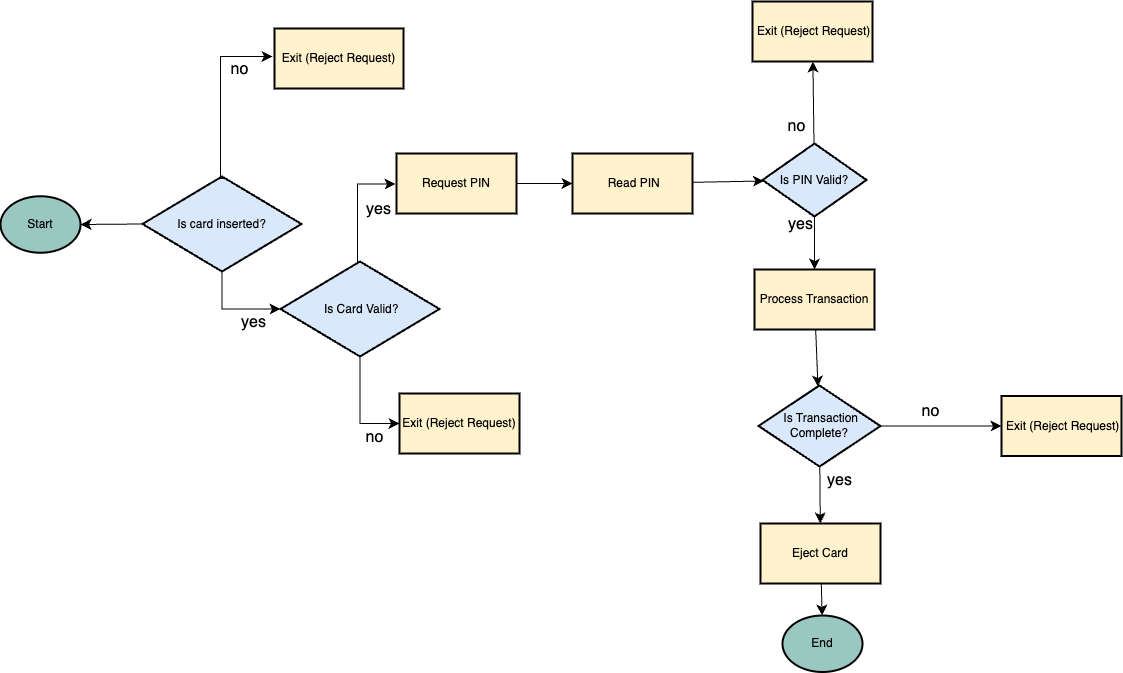

The diagram above was exported from draw.io. Its source (the exported page's mxGraphModel, read from the mxfile embedded in the PNG):
<mxGraphModel dx="1522" dy="1212" grid="0" gridSize="10" guides="1" tooltips="1" connect="1" arrows="1" fold="1" page="0" pageScale="1" pageWidth="1100" pageHeight="850" math="0" shadow="0">
  <root>
    <mxCell id="0" />
    <mxCell id="1" parent="0" />
    <mxCell id="b39ONRmYUOynbVpUvurB-6" value="" style="edgeStyle=orthogonalEdgeStyle;rounded=0;orthogonalLoop=1;jettySize=auto;html=1;fontSize=12;startSize=8;endSize=8;entryX=0;entryY=0.5;entryDx=0;entryDy=0;entryPerimeter=0;" edge="1" parent="1" source="b39ONRmYUOynbVpUvurB-1" target="b39ONRmYUOynbVpUvurB-5">
      <mxGeometry relative="1" as="geometry" />
    </mxCell>
    <mxCell id="b39ONRmYUOynbVpUvurB-40" value="" style="edgeStyle=none;curved=1;rounded=0;orthogonalLoop=1;jettySize=auto;html=1;fontSize=12;startSize=8;endSize=8;exitX=0;exitY=0.5;exitDx=0;exitDy=0;exitPerimeter=0;" edge="1" parent="1" source="b39ONRmYUOynbVpUvurB-1" target="b39ONRmYUOynbVpUvurB-39">
      <mxGeometry relative="1" as="geometry">
        <mxPoint x="-81" y="49.5" as="sourcePoint" />
      </mxGeometry>
    </mxCell>
    <mxCell id="b39ONRmYUOynbVpUvurB-1" value="Is card inserted?" style="strokeWidth=2;html=1;shape=mxgraph.flowchart.decision;whiteSpace=wrap;fillColor=#dae8fc;strokeColor=#000000;" vertex="1" parent="1">
      <mxGeometry x="-115" y="3" width="159" height="95" as="geometry" />
    </mxCell>
    <mxCell id="b39ONRmYUOynbVpUvurB-2" value="Exit (Reject Request)" style="whiteSpace=wrap;html=1;strokeWidth=2;fillColor=#fff2cc;strokeColor=#000000;" vertex="1" parent="1">
      <mxGeometry x="17" y="-145" width="129" height="60" as="geometry" />
    </mxCell>
    <mxCell id="b39ONRmYUOynbVpUvurB-4" value="" style="edgeStyle=segmentEdgeStyle;endArrow=classic;html=1;curved=0;rounded=0;endSize=8;startSize=8;sourcePerimeterSpacing=0;targetPerimeterSpacing=0;fontSize=12;" edge="1" parent="1">
      <mxGeometry width="140" relative="1" as="geometry">
        <mxPoint x="-33" y="5" as="sourcePoint" />
        <mxPoint x="15" y="-117" as="targetPoint" />
        <Array as="points">
          <mxPoint x="-37" y="5" />
          <mxPoint x="-37" y="-117" />
        </Array>
      </mxGeometry>
    </mxCell>
    <mxCell id="b39ONRmYUOynbVpUvurB-10" value="" style="edgeStyle=orthogonalEdgeStyle;rounded=0;orthogonalLoop=1;jettySize=auto;html=1;fontSize=12;startSize=8;endSize=8;entryX=0;entryY=0.5;entryDx=0;entryDy=0;" edge="1" parent="1" source="b39ONRmYUOynbVpUvurB-5" target="b39ONRmYUOynbVpUvurB-9">
      <mxGeometry relative="1" as="geometry" />
    </mxCell>
    <mxCell id="b39ONRmYUOynbVpUvurB-12" value="" style="edgeStyle=orthogonalEdgeStyle;rounded=0;orthogonalLoop=1;jettySize=auto;html=1;fontSize=12;startSize=8;endSize=8;entryX=0;entryY=0.5;entryDx=0;entryDy=0;entryPerimeter=0;" edge="1" parent="1">
      <mxGeometry relative="1" as="geometry">
        <mxPoint x="103" y="89" as="sourcePoint" />
        <mxPoint x="138" y="10.5" as="targetPoint" />
        <Array as="points">
          <mxPoint x="103" y="90" />
          <mxPoint x="100" y="90" />
          <mxPoint x="100" y="11" />
        </Array>
      </mxGeometry>
    </mxCell>
    <mxCell id="b39ONRmYUOynbVpUvurB-5" value="&amp;nbsp;Is Card Valid?" style="strokeWidth=2;html=1;shape=mxgraph.flowchart.decision;whiteSpace=wrap;fillColor=#dae8fc;strokeColor=#000000;" vertex="1" parent="1">
      <mxGeometry x="23" y="88" width="159" height="95" as="geometry" />
    </mxCell>
    <mxCell id="b39ONRmYUOynbVpUvurB-7" value="yes" style="text;html=1;align=center;verticalAlign=middle;resizable=0;points=[];autosize=1;strokeColor=none;fillColor=none;fontSize=16;" vertex="1" parent="1">
      <mxGeometry x="-26" y="134" width="43" height="31" as="geometry" />
    </mxCell>
    <mxCell id="b39ONRmYUOynbVpUvurB-8" value="no" style="text;html=1;align=center;verticalAlign=middle;resizable=0;points=[];autosize=1;strokeColor=none;fillColor=none;fontSize=16;" vertex="1" parent="1">
      <mxGeometry x="-35.5" y="-119.5" width="36" height="31" as="geometry" />
    </mxCell>
    <mxCell id="b39ONRmYUOynbVpUvurB-9" value="Exit (Reject Request)" style="whiteSpace=wrap;html=1;strokeWidth=2;fillColor=#FFF2CC;" vertex="1" parent="1">
      <mxGeometry x="142" y="220" width="120" height="60" as="geometry" />
    </mxCell>
    <mxCell id="b39ONRmYUOynbVpUvurB-13" value="yes" style="text;html=1;align=center;verticalAlign=middle;resizable=0;points=[];autosize=1;strokeColor=none;fillColor=none;fontSize=16;" vertex="1" parent="1">
      <mxGeometry x="99" y="20" width="43" height="31" as="geometry" />
    </mxCell>
    <mxCell id="b39ONRmYUOynbVpUvurB-14" value="no" style="text;html=1;align=center;verticalAlign=middle;resizable=0;points=[];autosize=1;strokeColor=none;fillColor=none;fontSize=16;" vertex="1" parent="1">
      <mxGeometry x="99" y="249" width="36" height="31" as="geometry" />
    </mxCell>
    <mxCell id="b39ONRmYUOynbVpUvurB-20" value="" style="edgeStyle=none;curved=1;rounded=0;orthogonalLoop=1;jettySize=auto;html=1;fontSize=12;startSize=8;endSize=8;" edge="1" parent="1" source="b39ONRmYUOynbVpUvurB-18" target="b39ONRmYUOynbVpUvurB-19">
      <mxGeometry relative="1" as="geometry" />
    </mxCell>
    <mxCell id="b39ONRmYUOynbVpUvurB-18" value="Request PIN" style="whiteSpace=wrap;html=1;strokeWidth=2;fillColor=#FFF2CC;" vertex="1" parent="1">
      <mxGeometry x="139" y="-20" width="120" height="60" as="geometry" />
    </mxCell>
    <mxCell id="b39ONRmYUOynbVpUvurB-22" value="" style="edgeStyle=none;curved=1;rounded=0;orthogonalLoop=1;jettySize=auto;html=1;fontSize=12;startSize=8;endSize=8;" edge="1" parent="1" source="b39ONRmYUOynbVpUvurB-19" target="b39ONRmYUOynbVpUvurB-21">
      <mxGeometry relative="1" as="geometry" />
    </mxCell>
    <mxCell id="b39ONRmYUOynbVpUvurB-19" value="&amp;nbsp;Read PIN" style="whiteSpace=wrap;html=1;strokeWidth=2;fillColor=#FFF2CC;" vertex="1" parent="1">
      <mxGeometry x="315" y="-20" width="120" height="60" as="geometry" />
    </mxCell>
    <mxCell id="b39ONRmYUOynbVpUvurB-24" value="" style="edgeStyle=none;curved=1;rounded=0;orthogonalLoop=1;jettySize=auto;html=1;fontSize=12;startSize=8;endSize=8;" edge="1" parent="1" source="b39ONRmYUOynbVpUvurB-21" target="b39ONRmYUOynbVpUvurB-23">
      <mxGeometry relative="1" as="geometry" />
    </mxCell>
    <mxCell id="b39ONRmYUOynbVpUvurB-27" value="" style="edgeStyle=none;curved=1;rounded=0;orthogonalLoop=1;jettySize=auto;html=1;fontSize=12;startSize=8;endSize=8;" edge="1" parent="1" source="b39ONRmYUOynbVpUvurB-21" target="b39ONRmYUOynbVpUvurB-26">
      <mxGeometry relative="1" as="geometry" />
    </mxCell>
    <mxCell id="b39ONRmYUOynbVpUvurB-21" value="Is PIN Valid?" style="rhombus;whiteSpace=wrap;html=1;strokeWidth=2;fillColor=#dae8fc;strokeColor=#000000;" vertex="1" parent="1">
      <mxGeometry x="505" y="-30" width="104" height="73" as="geometry" />
    </mxCell>
    <mxCell id="b39ONRmYUOynbVpUvurB-23" value="&amp;nbsp;Exit (Reject Request)" style="whiteSpace=wrap;html=1;strokeWidth=2;fillColor=#FFF2CC;" vertex="1" parent="1">
      <mxGeometry x="495" y="-172" width="120" height="60" as="geometry" />
    </mxCell>
    <mxCell id="b39ONRmYUOynbVpUvurB-25" value="no" style="text;html=1;align=center;verticalAlign=middle;resizable=0;points=[];autosize=1;strokeColor=none;fillColor=none;fontSize=16;" vertex="1" parent="1">
      <mxGeometry x="520.5" y="-62.5" width="36" height="31" as="geometry" />
    </mxCell>
    <mxCell id="b39ONRmYUOynbVpUvurB-30" value="" style="edgeStyle=none;curved=1;rounded=0;orthogonalLoop=1;jettySize=auto;html=1;fontSize=12;startSize=8;endSize=8;" edge="1" parent="1" source="b39ONRmYUOynbVpUvurB-26" target="b39ONRmYUOynbVpUvurB-29">
      <mxGeometry relative="1" as="geometry" />
    </mxCell>
    <mxCell id="b39ONRmYUOynbVpUvurB-26" value="Process Transaction" style="whiteSpace=wrap;html=1;strokeWidth=2;fillColor=#FFF2CC;" vertex="1" parent="1">
      <mxGeometry x="497" y="96" width="120" height="60" as="geometry" />
    </mxCell>
    <mxCell id="b39ONRmYUOynbVpUvurB-28" value="yes" style="text;html=1;align=center;verticalAlign=middle;resizable=0;points=[];autosize=1;strokeColor=none;fillColor=none;fontSize=16;" vertex="1" parent="1">
      <mxGeometry x="521.5" y="35.5" width="43" height="31" as="geometry" />
    </mxCell>
    <mxCell id="b39ONRmYUOynbVpUvurB-32" value="" style="edgeStyle=none;curved=1;rounded=0;orthogonalLoop=1;jettySize=auto;html=1;fontSize=12;startSize=8;endSize=8;" edge="1" parent="1" source="b39ONRmYUOynbVpUvurB-29" target="b39ONRmYUOynbVpUvurB-31">
      <mxGeometry relative="1" as="geometry" />
    </mxCell>
    <mxCell id="b39ONRmYUOynbVpUvurB-35" value="" style="edgeStyle=none;curved=1;rounded=0;orthogonalLoop=1;jettySize=auto;html=1;fontSize=12;startSize=8;endSize=8;" edge="1" parent="1" source="b39ONRmYUOynbVpUvurB-29" target="b39ONRmYUOynbVpUvurB-34">
      <mxGeometry relative="1" as="geometry" />
    </mxCell>
    <mxCell id="b39ONRmYUOynbVpUvurB-29" value="&amp;nbsp;Is Transaction Complete?" style="rhombus;whiteSpace=wrap;html=1;strokeWidth=2;fillColor=#dae8fc;strokeColor=#000000;" vertex="1" parent="1">
      <mxGeometry x="501" y="212" width="122" height="81" as="geometry" />
    </mxCell>
    <mxCell id="b39ONRmYUOynbVpUvurB-31" value="&amp;nbsp;Exit (Reject Request)" style="whiteSpace=wrap;html=1;strokeWidth=2;fillColor=#FFF2CC;" vertex="1" parent="1">
      <mxGeometry x="744" y="222.5" width="120" height="60" as="geometry" />
    </mxCell>
    <mxCell id="b39ONRmYUOynbVpUvurB-33" value="no" style="text;html=1;align=center;verticalAlign=middle;resizable=0;points=[];autosize=1;strokeColor=none;fillColor=none;fontSize=16;" vertex="1" parent="1">
      <mxGeometry x="654.5" y="222.5" width="36" height="31" as="geometry" />
    </mxCell>
    <mxCell id="b39ONRmYUOynbVpUvurB-42" value="" style="edgeStyle=none;curved=1;rounded=0;orthogonalLoop=1;jettySize=auto;html=1;fontSize=12;startSize=8;endSize=8;" edge="1" parent="1" source="b39ONRmYUOynbVpUvurB-34" target="b39ONRmYUOynbVpUvurB-41">
      <mxGeometry relative="1" as="geometry" />
    </mxCell>
    <mxCell id="b39ONRmYUOynbVpUvurB-34" value="Eject Card" style="whiteSpace=wrap;html=1;strokeWidth=2;fillColor=#FFF2CC;" vertex="1" parent="1">
      <mxGeometry x="503" y="350" width="120" height="60" as="geometry" />
    </mxCell>
    <mxCell id="b39ONRmYUOynbVpUvurB-36" value="yes" style="text;html=1;align=center;verticalAlign=middle;resizable=0;points=[];autosize=1;strokeColor=none;fillColor=none;fontSize=16;" vertex="1" parent="1">
      <mxGeometry x="560" y="291" width="43" height="31" as="geometry" />
    </mxCell>
    <mxCell id="b39ONRmYUOynbVpUvurB-39" value="Start" style="ellipse;whiteSpace=wrap;html=1;strokeWidth=2;fillColor=#9AC7BF;" vertex="1" parent="1">
      <mxGeometry x="-257" y="22.75" width="80" height="56.5" as="geometry" />
    </mxCell>
    <mxCell id="b39ONRmYUOynbVpUvurB-41" value="End" style="ellipse;whiteSpace=wrap;html=1;strokeWidth=2;fillColor=#9AC7BF;" vertex="1" parent="1">
      <mxGeometry x="525" y="442" width="80" height="56.5" as="geometry" />
    </mxCell>
  </root>
</mxGraphModel>